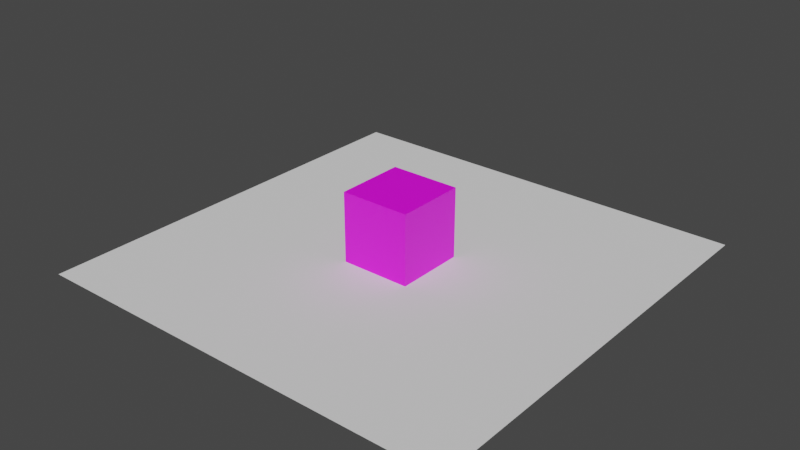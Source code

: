 # Source: Cube.blend  (saved by Blender 2.93.20; exported with 4.5.12 LTS)
import bpy
from mathutils import Matrix  # noqa: F401  (used for matrix-valued properties, if any)

bpy.ops.wm.read_factory_settings(use_empty=True)
scene = bpy.context.scene
scene.name = 'Scene'

# ---- collections
col_collection = bpy.data.collections.new('Collection'); scene.collection.children.link(col_collection)

# ---- images (referenced by path relative to the original .blend; pixels are not part of the script)
import os
ASSET_DIR = os.environ.get("B2B_ASSET_DIR", "")  # directory of the original .blend (textures are referenced by path, not embedded)
HERE = os.path.dirname(os.path.abspath(__file__))  # packed textures are extracted next to this script under _unpacked/

def load_image(name, relpath, width, height, colorspace="sRGB"):
    """Load a texture the original file referenced (path relative to the .blend, or extracted next to this script)."""
    p = next((c for c in (os.path.join(HERE, relpath), os.path.join(ASSET_DIR, relpath)) if relpath and os.path.exists(c)), "")
    if p:
        img = bpy.data.images.load(p, check_existing=True)
        img.name = name
    else:  # same state as the original file: an image datablock whose file is absent (Cycles renders it pink)
        img = bpy.data.images.new(name, width, height)
        img.source = "FILE"
        img.filepath = "//" + (relpath or name)
    img.colorspace_settings.name = colorspace
    return img
img_cube_psd = load_image('Cube.psd', 'Texture/Cube.psd', 1024, 1024, 'sRGB')

# ---- materials (node trees are filled in below, after node groups)
mat_cube_mat = bpy.data.materials.new('Cube Mat')
mat_cube_mat.alpha_threshold = 0.0
mat_cube_mat.use_transparent_shadow = False
mat_cube_mat.line_color = (0.0, 0.0, 0.0, 1.0)

# ---- material node trees
mat_cube_mat.use_nodes = True; mat_cube_mat.node_tree.nodes.clear()
_N = mat_cube_mat.node_tree.nodes; _L = mat_cube_mat.node_tree.links
n0 = _N.new('ShaderNodeOutputMaterial'); n0.name = 'Material Output'; n0.location = (300, 300)
n1 = _N.new('ShaderNodeBsdfPrincipled'); n1.name = 'Principled BSDF'; n1.location = (10, 300)
n1.distribution = 'GGX'
n1.subsurface_method = 'BURLEY'
n1.inputs[2].default_value = 0.4
n1.inputs[3].default_value = 1.45
n1.inputs[27].default_value = (0.0, 0.0, 0.0, 1.0)
n1.inputs[28].default_value = 1.0
n2 = _N.new('ShaderNodeTexImage'); n2.name = 'Image Texture'; n2.location = (-271, 278)
n2.image = img_cube_psd
_L.new(n1.outputs[0], n0.inputs[0])
_L.new(n2.outputs[0], n1.inputs[0])
n0.is_active_output = True

# ---- world
world_world = bpy.data.worlds.new('World'); scene.world = world_world
world_world.use_nodes = True; world_world.node_tree.nodes.clear()
_N = world_world.node_tree.nodes; _L = world_world.node_tree.links
n0 = _N.new('ShaderNodeOutputWorld'); n0.name = 'World Output'; n0.location = (300, 300)
n1 = _N.new('ShaderNodeBackground'); n1.name = 'Background'; n1.location = (10, 300)
n1.inputs[0].default_value = (0.05088, 0.05088, 0.05088, 1.0)
_L.new(n1.outputs[0], n0.inputs[0])
n0.is_active_output = True
world_world.color = (0.05088, 0.05088, 0.05088)
world_world.use_sun_shadow = False
world_world.sun_shadow_jitter_overblur = 0.0

# ---- meshes
me_cube_001 = bpy.data.meshes.new('Cube.001')
me_cube_001.from_pydata([(-0.1627, -0.1627, -0.1627), (-0.1627, -0.1627, 0.1627), (-0.1627, 0.1627, -0.1627), (-0.1627, 0.1627, 0.1627), (0.1627, -0.1627, -0.1627), (0.1627, -0.1627, 0.1627), (0.1627, 0.1627, -0.1627), (0.1627, 0.1627, 0.1627)], [], [(0, 1, 3, 2), (2, 3, 7, 6), (6, 7, 5, 4), (4, 5, 1, 0), (2, 6, 4, 0), (7, 3, 1, 5)])
_uv = me_cube_001.uv_layers.new(name='UVMap')
_uv.uv.foreach_set('vector', [0.01479, 0.01444, 0.01479, 0.9848, 0.9852, 0.9848, 0.9852, 0.01444, 0.9852, 0.01444, 0.9852, 0.9848, 0.01479, 0.9848, 0.01479, 0.01444, 0.9852, 0.01444, 0.9852, 0.9848, 0.01479, 0.9848, 0.01479, 0.01444, 0.01479, 0.01444, 0.01479, 0.9848, 0.9852, 0.9848, 0.9852, 0.01444, 0.01479, 0.9848, 0.9852, 0.9848, 0.9852, 0.01444, 0.01479, 0.01444, 0.9852, 0.9848, 0.01479, 0.9848, 0.01479, 0.01444, 0.9852, 0.01444])
me_cube_001.materials.append(mat_cube_mat)
me_cube_001.use_remesh_fix_poles = True
me_cube_001.use_remesh_preserve_attributes = False
me_cube_001.update()
me_plane = bpy.data.meshes.new('Plane')
me_plane.from_pydata([(-1.0, -1.0, 0.0), (1.0, -1.0, 0.0), (-1.0, 1.0, 0.0), (1.0, 1.0, 0.0)], [], [(0, 1, 3, 2)])
_uv = me_plane.uv_layers.new(name='UVMap')
_uv.uv.foreach_set('vector', [0.0, 0.0, 1.0, 0.0, 1.0, 1.0, 0.0, 1.0])
me_plane.use_remesh_fix_poles = True
me_plane.use_remesh_preserve_attributes = False
me_plane.update()

# ---- objects
ob_cube = bpy.data.objects.new('Cube', me_cube_001)
ob_plane = bpy.data.objects.new('Plane', me_plane)

# ---- transforms, parenting, visibility, modifiers, constraints
ob_cube.location = (0.0, 0.0, 0.1627)
ob_plane.location = (0.0, 0.0, 0.0)

# ---- collection membership
col_collection.objects.link(ob_cube)
col_collection.objects.link(ob_plane)

# ---- scene / render settings (as saved in the file)
scene.frame_start = 1; scene.frame_end = 250; scene.frame_set(1)
scene.render.engine = 'BLENDER_EEVEE_NEXT'
scene.cycles.use_denoising = False
scene.cycles.samples = 128
scene.cycles.sampling_pattern = 'TABULATED_SOBOL'
scene.cycles.use_adaptive_sampling = False
scene.cycles.use_light_tree = False
scene.view_settings.view_transform = 'Filmic'
bpy.context.view_layer.update()

# ---- added for rendering (the .blend has no active camera and no usable light): camera, sun
cam_auto = bpy.data.cameras.new('AutoCamera')
cam_auto.lens = 50.0
cam_auto.sensor_width = 36.0
cam_auto.clip_end = 1000.0
ob_auto_camera = bpy.data.objects.new('AutoCamera', cam_auto)
scene.collection.objects.link(ob_auto_camera)
ob_auto_camera.location = (2.6342, -3.16104, 2.27011)
ob_auto_camera.rotation_euler = (1.09748, -7.21219e-08, 0.694738)
scene.camera = ob_auto_camera
light_auto_sun = bpy.data.lights.new('AutoSun', 'SUN')
light_auto_sun.energy = 3.0
light_auto_sun.angle = 0.0523599
ob_auto_sun = bpy.data.objects.new('AutoSun', light_auto_sun)
scene.collection.objects.link(ob_auto_sun)
ob_auto_sun.rotation_euler = (0.872665, 0.174533, 0.523599)
bpy.context.view_layer.update()
